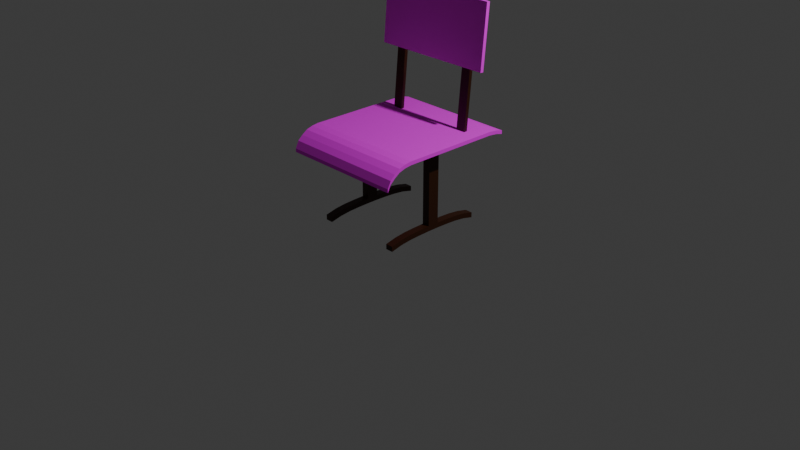 # Source: C_.blend  (saved by Blender 4.0.36; exported with 4.5.12 LTS)
import bpy
from mathutils import Matrix  # noqa: F401  (used for matrix-valued properties, if any)

bpy.ops.wm.read_factory_settings(use_empty=True)
scene = bpy.context.scene
scene.name = 'Scene'

# ---- collections
col_collection = bpy.data.collections.new('Collection'); scene.collection.children.link(col_collection)

# ---- images (referenced by path relative to the original .blend; pixels are not part of the script)
import os
ASSET_DIR = os.environ.get("B2B_ASSET_DIR", "")  # directory of the original .blend (textures are referenced by path, not embedded)
HERE = os.path.dirname(os.path.abspath(__file__))  # packed textures are extracted next to this script under _unpacked/

def load_image(name, relpath, width, height, colorspace="sRGB"):
    """Load a texture the original file referenced (path relative to the .blend, or extracted next to this script)."""
    p = next((c for c in (os.path.join(HERE, relpath), os.path.join(ASSET_DIR, relpath)) if relpath and os.path.exists(c)), "")
    if p:
        img = bpy.data.images.load(p, check_existing=True)
        img.name = name
    else:  # same state as the original file: an image datablock whose file is absent (Cycles renders it pink)
        img = bpy.data.images.new(name, width, height)
        img.source = "FILE"
        img.filepath = "//" + (relpath or name)
    img.colorspace_settings.name = colorspace
    return img
img_id27431_jpg = load_image('id27431.jpg', 'id27431.jpg', 1024, 1024, 'sRGB')
img_id27431_jpg_001 = load_image('id27431.jpg.001', 'id27431.jpg', 1024, 1024, 'sRGB')

# ---- materials (node trees are filled in below, after node groups)
mat_material_001 = bpy.data.materials.new('Material.001')
mat_material_001.use_transparent_shadow = False
mat_material_002 = bpy.data.materials.new('Material.002')
mat_material_002.use_transparent_shadow = False
mat_material_003 = bpy.data.materials.new('Material.003')
mat_material_003.use_transparent_shadow = False

# ---- material node trees
mat_material_001.use_nodes = True; mat_material_001.node_tree.nodes.clear()
_N = mat_material_001.node_tree.nodes; _L = mat_material_001.node_tree.links
n0 = _N.new('ShaderNodeBsdfPrincipled'); n0.name = 'Principled BSDF'; n0.location = (10, 300)
n0.inputs[0].default_value = (0.03454, 0.007899, 0.0, 1.0)
n0.inputs[3].default_value = 1.45
n1 = _N.new('ShaderNodeOutputMaterial'); n1.name = 'Material Output'; n1.location = (300, 300)
_L.new(n0.outputs[0], n1.inputs[0])
n1.is_active_output = True
mat_material_002.use_nodes = True; mat_material_002.node_tree.nodes.clear()
_N = mat_material_002.node_tree.nodes; _L = mat_material_002.node_tree.links
n0 = _N.new('ShaderNodeBsdfPrincipled'); n0.name = 'Principled BSDF'; n0.location = (10, 300)
n0.inputs[3].default_value = 1.45
n1 = _N.new('ShaderNodeTexImage'); n1.name = 'Image Texture'; n1.location = (-321, 282)
n1.image = img_id27431_jpg
n2 = _N.new('ShaderNodeOutputMaterial'); n2.name = 'Material Output'; n2.location = (297, 285)
_L.new(n0.outputs[0], n2.inputs[0])
_L.new(n1.outputs[0], n0.inputs[0])
n2.is_active_output = True
mat_material_003.use_nodes = True; mat_material_003.node_tree.nodes.clear()
_N = mat_material_003.node_tree.nodes; _L = mat_material_003.node_tree.links
n0 = _N.new('ShaderNodeBsdfPrincipled'); n0.name = 'Principled BSDF'; n0.location = (10, 300)
n0.inputs[2].default_value = 1.0
n0.inputs[3].default_value = 1.45
n1 = _N.new('ShaderNodeOutputMaterial'); n1.name = 'Material Output'; n1.location = (300, 300)
n2 = _N.new('ShaderNodeTexImage'); n2.name = 'Image Texture'; n2.location = (-290, 302)
n2.image = img_id27431_jpg_001
_L.new(n0.outputs[0], n1.inputs[0])
_L.new(n2.outputs[0], n0.inputs[0])
n1.is_active_output = True

# ---- world
world_world = bpy.data.worlds.new('World'); scene.world = world_world
world_world.use_nodes = True; world_world.node_tree.nodes.clear()
_N = world_world.node_tree.nodes; _L = world_world.node_tree.links
n0 = _N.new('ShaderNodeOutputWorld'); n0.name = 'World Output'; n0.location = (300, 300)
n1 = _N.new('ShaderNodeBackground'); n1.name = 'Background'; n1.location = (10, 300)
n1.inputs[0].default_value = (0.05088, 0.05088, 0.05088, 1.0)
_L.new(n1.outputs[0], n0.inputs[0])
n0.is_active_output = True
world_world.color = (0.05088, 0.05088, 0.05088)
world_world.use_sun_shadow = False
world_world.sun_shadow_jitter_overblur = 0.0

# ---- cameras
cam_camera = bpy.data.cameras.new('Camera')
cam_camera.clip_end = 100.0
cam_camera.ortho_scale = 7.314

# ---- lights
light_light = bpy.data.lights.new('Light', 'POINT')
light_light.transmission_factor = 0.0
light_light.use_soft_falloff = False
light_light.energy = 1000.0
light_light.shadow_soft_size = 0.1
light_light.shadow_maximum_resolution = 0.006
light_light.use_absolute_resolution = True

# ---- meshes
me_cube_001 = bpy.data.meshes.new('Cube.001')
me_cube_001.from_pydata([(0.4856, 0.06192, 0.8444), (0.4856, 0.06192, 44.87), (0.4856, -0.06192, 0.8444), (0.4856, -0.06192, 44.87), (0.4035, 0.06192, 0.8444), (0.4035, 0.06192, 44.87), (0.4035, -0.06192, 0.8444), (0.4035, -0.06192, 44.87), (-0.4001, 0.06192, 0.8444), (-0.4001, 0.06192, 44.87), (-0.4001, -0.06192, 0.8444), (-0.4001, -0.06192, 44.87), (-0.4822, 0.06192, 0.8444), (-0.4822, 0.06192, 44.87), (-0.4822, -0.06192, 0.8444), (-0.4822, -0.06192, 44.87), (0.3945, 0.3926, -0.8491), (0.3945, 0.4971, -63.06), (0.3945, 0.4299, -0.8491), (0.3945, 0.5345, -63.06), (0.4985, 0.3926, -0.8491), (0.4985, 0.4971, -63.06), (0.4985, 0.4299, -0.8491), (0.4985, 0.5345, -63.06), (0.4856, 0.5501, 47.57), (0.4856, -0.5501, 47.57), (0.4035, 0.5501, 47.57), (0.4035, -0.5501, 47.57), (-0.4001, 0.5501, 47.57), (-0.4001, -0.5501, 47.57), (-0.4822, 0.5501, 47.57), (-0.4822, -0.5501, 47.57), (0.4856, 0.5501, 50.46), (0.4856, -0.5501, 50.46), (0.4035, -0.5501, 50.46), (0.4035, 0.5501, 50.46), (-0.4001, 0.5501, 50.46), (-0.4001, -0.5501, 50.46), (-0.4822, -0.5501, 50.46), (-0.4822, 0.5501, 50.46), (0.4856, 0.4279, 46.07), (0.4856, 0.3056, 45.32), (0.4856, 0.1834, 45.02), (0.4856, 0.06113, 44.87), (0.4856, -0.06113, 44.87), (0.4856, -0.1834, 45.02), (0.4856, -0.3056, 45.32), (0.4856, -0.4279, 46.07), (0.4035, -0.4279, 46.07), (0.4035, -0.3056, 45.32), (0.4035, -0.1834, 45.02), (0.4035, -0.06113, 44.87), (0.4035, 0.06113, 44.87), (0.4035, 0.1834, 45.02), (0.4035, 0.3056, 45.32), (0.4035, 0.4279, 46.07), (0.4856, 0.4279, 48.96), (0.4856, 0.3056, 48.2), (0.4856, 0.1834, 47.9), (0.4856, 0.06113, 47.75), (0.4856, -0.06113, 47.75), (0.4856, -0.1834, 47.9), (0.4856, -0.3056, 48.2), (0.4856, -0.4279, 48.96), (0.4035, -0.4279, 48.96), (0.4035, -0.3056, 48.2), (0.4035, -0.1834, 47.9), (0.4035, -0.06113, 47.75), (0.4035, 0.06113, 47.75), (0.4035, 0.1834, 47.9), (0.4035, 0.3056, 48.2), (0.4035, 0.4279, 48.96), (-0.4001, 0.4279, 46.07), (-0.4001, 0.3056, 45.32), (-0.4001, 0.1834, 45.02), (-0.4001, 0.06113, 44.87), (-0.4001, -0.06113, 44.87), (-0.4001, -0.1834, 45.02), (-0.4001, -0.3056, 45.32), (-0.4001, -0.4279, 46.07), (-0.4822, -0.4279, 46.07), (-0.4822, -0.3056, 45.32), (-0.4822, -0.1834, 45.02), (-0.4822, -0.06113, 44.87), (-0.4822, 0.06113, 44.87), (-0.4822, 0.1834, 45.02), (-0.4822, 0.3056, 45.32), (-0.4822, 0.4279, 46.07), (-0.4001, 0.4279, 48.96), (-0.4001, 0.3056, 48.2), (-0.4001, 0.1834, 47.9), (-0.4001, 0.06113, 47.75), (-0.4001, -0.06113, 47.75), (-0.4001, -0.1834, 47.9), (-0.4001, -0.3056, 48.2), (-0.4001, -0.4279, 48.96), (-0.4822, -0.4279, 48.96), (-0.4822, -0.3056, 48.2), (-0.4822, -0.1834, 47.9), (-0.4822, -0.06113, 47.75), (-0.4822, 0.06113, 47.75), (-0.4822, 0.1834, 47.9), (-0.4822, 0.3056, 48.2), (-0.4822, 0.4279, 48.96), (-0.3867, 0.5345, -63.06), (-0.3867, 0.4299, -0.8491), (-0.3867, 0.4971, -63.06), (-0.3867, 0.3926, -0.8491), (-0.4907, 0.5345, -63.06), (-0.4907, 0.4299, -0.8491), (-0.4907, 0.4971, -63.06), (-0.4907, 0.3926, -0.8491)], [], [(0, 1, 3, 2), (2, 3, 7, 6), (6, 7, 5, 4), (4, 5, 1, 0), (2, 6, 4, 0), (7, 3, 1, 5), (8, 9, 11, 10), (10, 11, 15, 14), (14, 15, 13, 12), (12, 13, 9, 8), (10, 14, 12, 8), (15, 11, 9, 13), (16, 17, 19, 18), (18, 19, 23, 22), (22, 23, 21, 20), (20, 21, 17, 16), (18, 22, 20, 16), (23, 19, 17, 21), (104, 108, 110, 106), (109, 105, 107, 111), (107, 106, 110, 111), (55, 26, 24, 40), (87, 30, 28, 72), (71, 56, 32, 35), (103, 88, 36, 39), (28, 30, 39, 36), (31, 29, 37, 38), (24, 26, 35, 32), (27, 25, 33, 34), (80, 31, 38, 96), (72, 28, 36, 88), (48, 27, 34, 64), (40, 24, 32, 56), (25, 47, 63, 33), (47, 46, 62, 63), (46, 45, 61, 62), (45, 44, 60, 61), (44, 43, 59, 60), (43, 42, 58, 59), (42, 41, 57, 58), (41, 40, 56, 57), (26, 55, 71, 35), (55, 54, 70, 71), (54, 53, 69, 70), (53, 52, 68, 69), (52, 51, 67, 68), (51, 50, 66, 67), (50, 49, 65, 66), (49, 48, 64, 65), (34, 33, 63, 64), (64, 63, 62, 65), (65, 62, 61, 66), (66, 61, 60, 67), (67, 60, 59, 68), (68, 59, 58, 69), (69, 58, 57, 70), (70, 57, 56, 71), (27, 48, 47, 25), (48, 49, 46, 47), (49, 50, 45, 46), (50, 51, 44, 45), (51, 52, 43, 44), (52, 53, 42, 43), (53, 54, 41, 42), (54, 55, 40, 41), (29, 79, 95, 37), (79, 78, 94, 95), (78, 77, 93, 94), (77, 76, 92, 93), (76, 75, 91, 92), (75, 74, 90, 91), (74, 73, 89, 90), (73, 72, 88, 89), (30, 87, 103, 39), (87, 86, 102, 103), (86, 85, 101, 102), (85, 84, 100, 101), (84, 83, 99, 100), (83, 82, 98, 99), (82, 81, 97, 98), (81, 80, 96, 97), (38, 37, 95, 96), (96, 95, 94, 97), (97, 94, 93, 98), (98, 93, 92, 99), (99, 92, 91, 100), (100, 91, 90, 101), (101, 90, 89, 102), (102, 89, 88, 103), (31, 80, 79, 29), (80, 81, 78, 79), (81, 82, 77, 78), (82, 83, 76, 77), (83, 84, 75, 76), (84, 85, 74, 75), (85, 86, 73, 74), (86, 87, 72, 73), (105, 104, 106, 107), (109, 108, 104, 105), (111, 110, 108, 109)])
_uv = me_cube_001.uv_layers.new(name='UVMap')
_uv.uv.foreach_set('vector', [0.375, 0.0, 0.625, 0.0, 0.625, 0.25, 0.375, 0.25, 0.375, 0.25, 0.625, 0.25, 0.625, 0.5, 0.375, 0.5, 0.375, 0.5, 0.625, 0.5, 0.625, 0.75, 0.375, 0.75, 0.375, 0.75, 0.625, 0.75, 0.625, 1.0, 0.375, 1.0, 0.125, 0.5, 0.375, 0.5, 0.375, 0.75, 0.125, 0.75, 0.625, 0.5, 0.875, 0.5, 0.875, 0.75, 0.625, 0.75, 0.375, 0.0, 0.625, 0.0, 0.625, 0.25, 0.375, 0.25, 0.375, 0.25, 0.625, 0.25, 0.625, 0.5, 0.375, 0.5, 0.375, 0.5, 0.625, 0.5, 0.625, 0.75, 0.375, 0.75, 0.375, 0.75, 0.625, 0.75, 0.625, 1.0, 0.375, 1.0, 0.125, 0.5, 0.375, 0.5, 0.375, 0.75, 0.125, 0.75, 0.625, 0.5, 0.875, 0.5, 0.875, 0.75, 0.625, 0.75, 0.625, 0.5, 0.875, 0.5, 0.875, 0.75, 0.625, 0.75, 0.125, 0.5, 0.375, 0.5, 0.375, 0.75, 0.125, 0.75, 0.375, 0.75, 0.625, 0.75, 0.625, 1.0, 0.375, 1.0, 0.375, 0.5, 0.625, 0.5, 0.625, 0.75, 0.375, 0.75, 0.375, 0.25, 0.625, 0.25, 0.625, 0.5, 0.375, 0.5, 0.375, 0.0, 0.625, 0.0, 0.625, 0.25, 0.375, 0.25, 0.375, 0.0, 0.625, 0.0, 0.625, 0.25, 0.375, 0.25, 0.375, 0.25, 0.625, 0.25, 0.625, 0.5, 0.375, 0.5, 0.375, 0.5, 0.625, 0.5, 0.625, 0.75, 0.375, 0.75, 0.625, 0.7222, 0.625, 0.75, 0.875, 0.75, 0.875, 0.7222, 0.625, 0.7222, 0.625, 0.75, 0.875, 0.75, 0.875, 0.7222, 0.625, 0.7222, 0.875, 0.7222, 0.875, 0.75, 0.625, 0.75, 0.625, 0.7222, 0.875, 0.7222, 0.875, 0.75, 0.625, 0.75, 0.875, 0.75, 0.625, 0.75, 0.625, 0.75, 0.875, 0.75, 0.625, 0.5, 0.875, 0.5, 0.875, 0.5, 0.625, 0.5, 0.875, 0.75, 0.625, 0.75, 0.625, 0.75, 0.875, 0.75, 0.625, 0.5, 0.875, 0.5, 0.875, 0.5, 0.625, 0.5, 0.625, 0.5278, 0.625, 0.5, 0.625, 0.5, 0.625, 0.5278, 0.875, 0.7222, 0.875, 0.75, 0.875, 0.75, 0.875, 0.7222, 0.625, 0.5278, 0.625, 0.5, 0.625, 0.5, 0.625, 0.5278, 0.875, 0.7222, 0.875, 0.75, 0.875, 0.75, 0.875, 0.7222, 0.875, 0.5, 0.875, 0.5278, 0.875, 0.5278, 0.875, 0.5, 0.875, 0.5278, 0.875, 0.5556, 0.875, 0.5556, 0.875, 0.5278, 0.875, 0.5556, 0.875, 0.5833, 0.875, 0.5833, 0.875, 0.5556, 0.875, 0.5833, 0.875, 0.6111, 0.875, 0.6111, 0.875, 0.5833, 0.875, 0.6111, 0.875, 0.6389, 0.875, 0.6389, 0.875, 0.6111, 0.875, 0.6389, 0.875, 0.6667, 0.875, 0.6667, 0.875, 0.6389, 0.875, 0.6667, 0.875, 0.6944, 0.875, 0.6944, 0.875, 0.6667, 0.875, 0.6944, 0.875, 0.7222, 0.875, 0.7222, 0.875, 0.6944, 0.625, 0.75, 0.625, 0.7222, 0.625, 0.7222, 0.625, 0.75, 0.625, 0.7222, 0.625, 0.6944, 0.625, 0.6944, 0.625, 0.7222, 0.625, 0.6944, 0.625, 0.6667, 0.625, 0.6667, 0.625, 0.6944, 0.625, 0.6667, 0.625, 0.6389, 0.625, 0.6389, 0.625, 0.6667, 0.625, 0.6389, 0.625, 0.6111, 0.625, 0.6111, 0.625, 0.6389, 0.625, 0.6111, 0.625, 0.5833, 0.625, 0.5833, 0.625, 0.6111, 0.625, 0.5833, 0.625, 0.5556, 0.625, 0.5556, 0.625, 0.5833, 0.625, 0.5556, 0.625, 0.5278, 0.625, 0.5278, 0.625, 0.5556, 0.625, 0.5, 0.875, 0.5, 0.875, 0.5278, 0.625, 0.5278, 0.625, 0.5278, 0.875, 0.5278, 0.875, 0.5556, 0.625, 0.5556, 0.625, 0.5556, 0.875, 0.5556, 0.875, 0.5833, 0.625, 0.5833, 0.625, 0.5833, 0.875, 0.5833, 0.875, 0.6111, 0.625, 0.6111, 0.625, 0.6111, 0.875, 0.6111, 0.875, 0.6389, 0.625, 0.6389, 0.625, 0.6389, 0.875, 0.6389, 0.875, 0.6667, 0.625, 0.6667, 0.625, 0.6667, 0.875, 0.6667, 0.875, 0.6944, 0.625, 0.6944, 0.625, 0.6944, 0.875, 0.6944, 0.875, 0.7222, 0.625, 0.7222, 0.625, 0.5, 0.625, 0.5278, 0.875, 0.5278, 0.875, 0.5, 0.625, 0.5278, 0.625, 0.5556, 0.875, 0.5556, 0.875, 0.5278, 0.625, 0.5556, 0.625, 0.5833, 0.875, 0.5833, 0.875, 0.5556, 0.625, 0.5833, 0.625, 0.6111, 0.875, 0.6111, 0.875, 0.5833, 0.625, 0.6111, 0.625, 0.6389, 0.875, 0.6389, 0.875, 0.6111, 0.625, 0.6389, 0.625, 0.6667, 0.875, 0.6667, 0.875, 0.6389, 0.625, 0.6667, 0.625, 0.6944, 0.875, 0.6944, 0.875, 0.6667, 0.625, 0.6944, 0.625, 0.7222, 0.875, 0.7222, 0.875, 0.6944, 0.875, 0.5, 0.875, 0.5278, 0.875, 0.5278, 0.875, 0.5, 0.875, 0.5278, 0.875, 0.5556, 0.875, 0.5556, 0.875, 0.5278, 0.875, 0.5556, 0.875, 0.5833, 0.875, 0.5833, 0.875, 0.5556, 0.875, 0.5833, 0.875, 0.6111, 0.875, 0.6111, 0.875, 0.5833, 0.875, 0.6111, 0.875, 0.6389, 0.875, 0.6389, 0.875, 0.6111, 0.875, 0.6389, 0.875, 0.6667, 0.875, 0.6667, 0.875, 0.6389, 0.875, 0.6667, 0.875, 0.6944, 0.875, 0.6944, 0.875, 0.6667, 0.875, 0.6944, 0.875, 0.7222, 0.875, 0.7222, 0.875, 0.6944, 0.625, 0.75, 0.625, 0.7222, 0.625, 0.7222, 0.625, 0.75, 0.625, 0.7222, 0.625, 0.6944, 0.625, 0.6944, 0.625, 0.7222, 0.625, 0.6944, 0.625, 0.6667, 0.625, 0.6667, 0.625, 0.6944, 0.625, 0.6667, 0.625, 0.6389, 0.625, 0.6389, 0.625, 0.6667, 0.625, 0.6389, 0.625, 0.6111, 0.625, 0.6111, 0.625, 0.6389, 0.625, 0.6111, 0.625, 0.5833, 0.625, 0.5833, 0.625, 0.6111, 0.625, 0.5833, 0.625, 0.5556, 0.625, 0.5556, 0.625, 0.5833, 0.625, 0.5556, 0.625, 0.5278, 0.625, 0.5278, 0.625, 0.5556, 0.625, 0.5, 0.875, 0.5, 0.875, 0.5278, 0.625, 0.5278, 0.625, 0.5278, 0.875, 0.5278, 0.875, 0.5556, 0.625, 0.5556, 0.625, 0.5556, 0.875, 0.5556, 0.875, 0.5833, 0.625, 0.5833, 0.625, 0.5833, 0.875, 0.5833, 0.875, 0.6111, 0.625, 0.6111, 0.625, 0.6111, 0.875, 0.6111, 0.875, 0.6389, 0.625, 0.6389, 0.625, 0.6389, 0.875, 0.6389, 0.875, 0.6667, 0.625, 0.6667, 0.625, 0.6667, 0.875, 0.6667, 0.875, 0.6944, 0.625, 0.6944, 0.625, 0.6944, 0.875, 0.6944, 0.875, 0.7222, 0.625, 0.7222, 0.625, 0.5, 0.625, 0.5278, 0.875, 0.5278, 0.875, 0.5, 0.625, 0.5278, 0.625, 0.5556, 0.875, 0.5556, 0.875, 0.5278, 0.625, 0.5556, 0.625, 0.5833, 0.875, 0.5833, 0.875, 0.5556, 0.625, 0.5833, 0.625, 0.6111, 0.875, 0.6111, 0.875, 0.5833, 0.625, 0.6111, 0.625, 0.6389, 0.875, 0.6389, 0.875, 0.6111, 0.625, 0.6389, 0.625, 0.6667, 0.875, 0.6667, 0.875, 0.6389, 0.625, 0.6667, 0.625, 0.6944, 0.875, 0.6944, 0.875, 0.6667, 0.625, 0.6944, 0.625, 0.7222, 0.875, 0.7222, 0.875, 0.6944, 0.375, 0.75, 0.625, 0.75, 0.625, 1.0, 0.375, 1.0, 0.125, 0.5, 0.375, 0.5, 0.375, 0.75, 0.125, 0.75, 0.625, 0.5, 0.875, 0.5, 0.875, 0.75, 0.625, 0.75])
me_cube_001.materials.append(mat_material_001)
me_cube_001.materials.append(mat_material_002)
me_cube_001.update()
me_cube_002 = bpy.data.meshes.new('Cube.002')
me_cube_002.from_pydata([(-0.6626, 0.7557, 0.6609), (-0.6626, 0.7557, 2.661), (0.6634, 0.7557, 0.6609), (0.6634, 0.7557, 2.661), (-0.6626, 0.1912, -1.0), (-0.6626, -0.4755, -1.0), (-0.6626, -0.4755, 1.0), (-0.6626, 0.1912, 1.0), (0.6634, -0.4755, -1.0), (0.6634, 0.1912, -1.0), (0.6634, 0.1912, 1.0), (0.6634, -0.4755, 1.0), (0.2214, 0.7557, 0.6609), (-0.2206, 0.7557, 0.6609), (-0.2206, 0.7557, 2.661), (0.2214, 0.7557, 2.661), (-0.2206, 0.1912, 1.0), (0.2214, 0.1912, 1.0), (-0.2206, -0.4755, 1.0), (0.2214, -0.4755, 1.0), (0.2214, 0.1912, -1.0), (-0.2206, 0.1912, -1.0), (0.2214, -0.4755, -1.0), (-0.2206, -0.4755, -1.0), (-0.2206, 0.5809, 1.0), (-0.2206, 0.6812, 1.604), (0.2214, 0.5809, 1.0), (0.2214, 0.6812, 1.604), (0.2214, 0.5809, -1.0), (0.2214, 0.6812, -0.396), (-0.2206, 0.5809, -1.0), (-0.2206, 0.6812, -0.396), (0.6634, 0.5809, 1.0), (0.6634, 0.6812, 1.604), (-0.6626, 0.5809, -1.0), (-0.6626, 0.6812, -0.396), (0.6634, 0.6812, -0.396), (0.6634, 0.5809, -1.0), (-0.6626, 0.6812, 1.604), (-0.6626, 0.5809, 1.0), (-0.6626, -0.5505, 1.501), (0.6634, -0.5505, -0.499), (-0.6626, -0.5505, -0.499), (0.6634, -0.5505, 1.501), (0.2214, -0.5505, 1.501), (-0.2206, -0.5505, 1.501), (-0.2206, -0.5505, -0.499), (0.2214, -0.5505, -0.499), (-0.6626, -0.7648, 9.042), (-0.6626, -0.7648, 11.04), (0.6634, -0.7648, 9.042), (0.6634, -0.7648, 11.04), (-0.2206, -0.7648, 9.042), (0.2214, -0.7648, 9.042), (0.2214, -0.7648, 11.04), (-0.2206, -0.7648, 11.04), (-0.6626, -0.6187, 0.6281), (0.6634, -0.6187, 2.628), (-0.6626, -0.6187, 2.628), (0.6634, -0.6187, 0.6281), (0.2214, -0.6187, 2.628), (-0.2206, -0.6187, 2.628), (-0.2206, -0.6187, 0.6281), (0.2214, -0.6187, 0.6281), (-0.6626, -0.677, 2.757), (0.6634, -0.677, 4.757), (0.2214, -0.677, 4.757), (-0.2206, -0.677, 4.757), (-0.2206, -0.677, 2.757), (0.2214, -0.677, 2.757), (-0.6626, -0.677, 4.757), (0.6634, -0.677, 2.757), (-0.6626, -0.5505, 1.501), (0.6634, -0.5505, -0.499), (-0.6626, -0.5505, -0.499), (0.6634, -0.5505, 1.501), (0.2214, -0.5505, 1.501), (-0.2206, -0.5505, 1.501), (-0.2206, -0.5505, -0.499), (0.2214, -0.5505, -0.499), (-0.6626, -0.7291, 5.215), (0.6634, -0.7291, 7.215), (0.2214, -0.7291, 7.215), (-0.2206, -0.7291, 7.215), (-0.2206, -0.7291, 5.215), (0.2214, -0.7291, 5.215), (-0.6626, -0.7291, 7.215), (0.6634, -0.7291, 5.215), (-0.6626, -0.7648, 9.042), (-0.6626, -0.7648, 11.04), (0.6634, -0.7648, 9.042), (0.6634, -0.7648, 11.04), (-0.2206, -0.7648, 9.042), (0.2214, -0.7648, 9.042), (0.2214, -0.7648, 11.04), (-0.2206, -0.7648, 11.04), (-0.6587, 0.4126, -34.68), (-0.6587, 0.4708, -69.86), (-0.6587, 0.5084, -69.69), (-0.6587, 0.4503, -34.51), (0.6673, 0.4708, -69.86), (0.6673, 0.4126, -34.68), (0.6673, 0.4503, -34.51), (0.6673, 0.5084, -69.69), (-0.2167, 0.4503, -34.51), (0.2253, 0.4503, -34.51), (-0.2167, 0.5084, -69.69), (0.2253, 0.5084, -69.69), (0.2253, 0.4126, -34.68), (-0.2167, 0.4126, -34.68), (0.2253, 0.4708, -69.86), (-0.2167, 0.4708, -69.86)], [], [(35, 38, 1, 0), (12, 15, 3, 2), (83, 86, 49, 55), (24, 39, 7, 16), (16, 7, 6, 18), (28, 37, 9, 20), (20, 9, 8, 22), (37, 32, 10, 9), (9, 10, 11, 8), (42, 40, 6, 5), (5, 6, 7, 4), (4, 21, 23, 5), (21, 20, 22, 23), (34, 30, 21, 4), (30, 28, 20, 21), (10, 17, 19, 11), (17, 16, 18, 19), (32, 26, 17, 10), (26, 24, 16, 17), (85, 87, 50, 53), (87, 81, 51, 50), (0, 1, 14, 13), (13, 14, 15, 12), (34, 39, 38, 35), (4, 7, 39, 34), (25, 38, 39, 24), (14, 1, 38, 25), (29, 36, 37, 28), (12, 2, 36, 29), (36, 33, 32, 37), (2, 3, 33, 36), (35, 31, 30, 34), (0, 13, 31, 35), (31, 29, 28, 30), (13, 12, 29, 31), (33, 27, 26, 32), (3, 15, 27, 33), (27, 25, 24, 26), (15, 14, 25, 27), (8, 11, 43, 41), (22, 8, 41, 47), (18, 6, 40, 45), (11, 19, 44, 43), (19, 18, 45, 44), (5, 23, 46, 42), (23, 22, 47, 46), (81, 82, 54, 51), (82, 83, 55, 54), (80, 84, 52, 48), (84, 85, 53, 52), (78, 79, 63, 62), (74, 78, 62, 56), (76, 77, 61, 60), (75, 76, 60, 57), (64, 70, 58, 56), (77, 72, 58, 61), (79, 73, 59, 63), (73, 75, 57, 59), (80, 86, 70, 64), (62, 63, 69, 68), (56, 62, 68, 64), (60, 61, 67, 66), (57, 60, 66, 65), (61, 58, 70, 67), (63, 59, 71, 69), (59, 57, 65, 71), (56, 58, 72, 74), (48, 49, 86, 80), (68, 69, 85, 84), (64, 68, 84, 80), (66, 67, 83, 82), (65, 66, 82, 81), (67, 70, 86, 83), (69, 71, 87, 85), (71, 65, 81, 87), (92, 95, 89, 88), (90, 91, 94, 93), (93, 94, 95, 92), (104, 99, 98, 106), (108, 101, 100, 110), (101, 102, 103, 100), (97, 98, 99, 96), (96, 109, 111, 97), (109, 108, 110, 111), (102, 105, 107, 103), (105, 104, 106, 107), (107, 106, 98, 97, 111, 110, 100, 103), (105, 102, 101, 108, 109, 96, 99, 104)])
_uv = me_cube_002.uv_layers.new(name='UVMap')
_uv.uv.foreach_set('vector', [0.375, 0.239, 0.625, 0.239, 0.625, 0.25, 0.375, 0.25, 0.375, 0.4167, 0.625, 0.4167, 0.625, 0.5, 0.375, 0.5, 0.7917, 0.7396, 0.875, 0.7396, 0.875, 0.75, 0.7917, 0.75, 0.7917, 0.5388, 0.875, 0.5388, 0.875, 0.5833, 0.7917, 0.5833, 0.7917, 0.5833, 0.875, 0.5833, 0.875, 0.6667, 0.7917, 0.6667, 0.2917, 0.5388, 0.375, 0.5388, 0.375, 0.5833, 0.2917, 0.5833, 0.2917, 0.5833, 0.375, 0.5833, 0.375, 0.6667, 0.2917, 0.6667, 0.375, 0.5388, 0.625, 0.5388, 0.625, 0.5833, 0.375, 0.5833, 0.375, 0.5833, 0.625, 0.5833, 0.625, 0.6667, 0.375, 0.6667, 0.375, 0.0625, 0.625, 0.0625, 0.625, 0.08333, 0.375, 0.08333, 0.375, 0.08333, 0.625, 0.08333, 0.625, 0.1667, 0.375, 0.1667, 0.125, 0.5833, 0.2083, 0.5833, 0.2083, 0.6667, 0.125, 0.6667, 0.2083, 0.5833, 0.2917, 0.5833, 0.2917, 0.6667, 0.2083, 0.6667, 0.125, 0.5388, 0.2083, 0.5388, 0.2083, 0.5833, 0.125, 0.5833, 0.2083, 0.5388, 0.2917, 0.5388, 0.2917, 0.5833, 0.2083, 0.5833, 0.625, 0.5833, 0.7083, 0.5833, 0.7083, 0.6667, 0.625, 0.6667, 0.7083, 0.5833, 0.7917, 0.5833, 0.7917, 0.6667, 0.7083, 0.6667, 0.625, 0.5388, 0.7083, 0.5388, 0.7083, 0.5833, 0.625, 0.5833, 0.7083, 0.5388, 0.7917, 0.5388, 0.7917, 0.5833, 0.7083, 0.5833, 0.2917, 0.7396, 0.375, 0.7396, 0.375, 0.75, 0.2917, 0.75, 0.375, 0.7396, 0.625, 0.7396, 0.625, 0.75, 0.375, 0.75, 0.375, 0.25, 0.625, 0.25, 0.625, 0.3333, 0.375, 0.3333, 0.375, 0.3333, 0.625, 0.3333, 0.625, 0.4167, 0.375, 0.4167, 0.375, 0.2112, 0.625, 0.2112, 0.625, 0.239, 0.375, 0.239, 0.375, 0.1667, 0.625, 0.1667, 0.625, 0.2112, 0.375, 0.2112, 0.7917, 0.511, 0.875, 0.511, 0.875, 0.5388, 0.7917, 0.5388, 0.7917, 0.5, 0.875, 0.5, 0.875, 0.511, 0.7917, 0.511, 0.2917, 0.511, 0.375, 0.511, 0.375, 0.5388, 0.2917, 0.5388, 0.2917, 0.5, 0.375, 0.5, 0.375, 0.511, 0.2917, 0.511, 0.375, 0.511, 0.625, 0.511, 0.625, 0.5388, 0.375, 0.5388, 0.375, 0.5, 0.625, 0.5, 0.625, 0.511, 0.375, 0.511, 0.125, 0.511, 0.2083, 0.511, 0.2083, 0.5388, 0.125, 0.5388, 0.125, 0.5, 0.2083, 0.5, 0.2083, 0.511, 0.125, 0.511, 0.2083, 0.511, 0.2917, 0.511, 0.2917, 0.5388, 0.2083, 0.5388, 0.2083, 0.5, 0.2917, 0.5, 0.2917, 0.511, 0.2083, 0.511, 0.625, 0.511, 0.7083, 0.511, 0.7083, 0.5388, 0.625, 0.5388, 0.625, 0.5, 0.7083, 0.5, 0.7083, 0.511, 0.625, 0.511, 0.7083, 0.511, 0.7917, 0.511, 0.7917, 0.5388, 0.7083, 0.5388, 0.7083, 0.5, 0.7917, 0.5, 0.7917, 0.511, 0.7083, 0.511, 0.375, 0.6667, 0.625, 0.6667, 0.625, 0.6875, 0.375, 0.6875, 0.2917, 0.6667, 0.375, 0.6667, 0.375, 0.6875, 0.2917, 0.6875, 0.7917, 0.6667, 0.875, 0.6667, 0.875, 0.6875, 0.7917, 0.6875, 0.625, 0.6667, 0.7083, 0.6667, 0.7083, 0.6875, 0.625, 0.6875, 0.7083, 0.6667, 0.7917, 0.6667, 0.7917, 0.6875, 0.7083, 0.6875, 0.125, 0.6667, 0.2083, 0.6667, 0.2083, 0.6875, 0.125, 0.6875, 0.2083, 0.6667, 0.2917, 0.6667, 0.2917, 0.6875, 0.2083, 0.6875, 0.625, 0.7396, 0.7083, 0.7396, 0.7083, 0.75, 0.625, 0.75, 0.7083, 0.7396, 0.7917, 0.7396, 0.7917, 0.75, 0.7083, 0.75, 0.125, 0.7396, 0.2083, 0.7396, 0.2083, 0.75, 0.125, 0.75, 0.2083, 0.7396, 0.2917, 0.7396, 0.2917, 0.75, 0.2083, 0.75, 0.2083, 0.6875, 0.2917, 0.6875, 0.2917, 0.7083, 0.2083, 0.7083, 0.125, 0.6875, 0.2083, 0.6875, 0.2083, 0.7083, 0.125, 0.7083, 0.7083, 0.6875, 0.7917, 0.6875, 0.7917, 0.7083, 0.7083, 0.7083, 0.625, 0.6875, 0.7083, 0.6875, 0.7083, 0.7083, 0.625, 0.7083, 0.375, 0.02083, 0.625, 0.02083, 0.625, 0.04167, 0.375, 0.04167, 0.7917, 0.6875, 0.875, 0.6875, 0.875, 0.7083, 0.7917, 0.7083, 0.2917, 0.6875, 0.375, 0.6875, 0.375, 0.7083, 0.2917, 0.7083, 0.375, 0.6875, 0.625, 0.6875, 0.625, 0.7083, 0.375, 0.7083, 0.375, 0.01042, 0.625, 0.01042, 0.625, 0.02083, 0.375, 0.02083, 0.2083, 0.7083, 0.2917, 0.7083, 0.2917, 0.7292, 0.2083, 0.7292, 0.125, 0.7083, 0.2083, 0.7083, 0.2083, 0.7292, 0.125, 0.7292, 0.7083, 0.7083, 0.7917, 0.7083, 0.7917, 0.7292, 0.7083, 0.7292, 0.625, 0.7083, 0.7083, 0.7083, 0.7083, 0.7292, 0.625, 0.7292, 0.7917, 0.7083, 0.875, 0.7083, 0.875, 0.7292, 0.7917, 0.7292, 0.2917, 0.7083, 0.375, 0.7083, 0.375, 0.7292, 0.2917, 0.7292, 0.375, 0.7083, 0.625, 0.7083, 0.625, 0.7292, 0.375, 0.7292, 0.375, 0.04167, 0.625, 0.04167, 0.625, 0.0625, 0.375, 0.0625, 0.375, 0.0, 0.625, 0.0, 0.625, 0.01042, 0.375, 0.01042, 0.2083, 0.7292, 0.2917, 0.7292, 0.2917, 0.7396, 0.2083, 0.7396, 0.125, 0.7292, 0.2083, 0.7292, 0.2083, 0.7396, 0.125, 0.7396, 0.7083, 0.7292, 0.7917, 0.7292, 0.7917, 0.7396, 0.7083, 0.7396, 0.625, 0.7292, 0.7083, 0.7292, 0.7083, 0.7396, 0.625, 0.7396, 0.7917, 0.7292, 0.875, 0.7292, 0.875, 0.7396, 0.7917, 0.7396, 0.2917, 0.7292, 0.375, 0.7292, 0.375, 0.7396, 0.2917, 0.7396, 0.375, 0.7292, 0.625, 0.7292, 0.625, 0.7396, 0.375, 0.7396, 0.375, 0.9167, 0.625, 0.9167, 0.625, 1.0, 0.375, 1.0, 0.375, 0.75, 0.625, 0.75, 0.625, 0.8333, 0.375, 0.8333, 0.375, 0.8333, 0.625, 0.8333, 0.625, 0.9167, 0.375, 0.9167, 0.7917, 0.5833, 0.875, 0.5833, 0.875, 0.6667, 0.7917, 0.6667, 0.2917, 0.5833, 0.375, 0.5833, 0.375, 0.6667, 0.2917, 0.6667, 0.375, 0.5833, 0.625, 0.5833, 0.625, 0.6667, 0.375, 0.6667, 0.375, 0.08333, 0.625, 0.08333, 0.625, 0.1667, 0.375, 0.1667, 0.125, 0.5833, 0.2083, 0.5833, 0.2083, 0.6667, 0.125, 0.6667, 0.2083, 0.5833, 0.2917, 0.5833, 0.2917, 0.6667, 0.2083, 0.6667, 0.625, 0.5833, 0.7083, 0.5833, 0.7083, 0.6667, 0.625, 0.6667, 0.7083, 0.5833, 0.7917, 0.5833, 0.7917, 0.6667, 0.7083, 0.6667, 0.7083, 0.6667, 0.7917, 0.6667, 0.875, 0.6667, 0.375, 0.08333, 0.2083, 0.6667, 0.2917, 0.6667, 0.375, 0.6667, 0.625, 0.6667, 0.7083, 0.5833, 0.625, 0.5833, 0.375, 0.5833, 0.2917, 0.5833, 0.2083, 0.5833, 0.375, 0.1667, 0.875, 0.5833, 0.7917, 0.5833])
me_cube_002.materials.append(mat_material_003)
me_cube_002.update()

# ---- objects
ob_light = bpy.data.objects.new('Light', light_light)
ob_camera = bpy.data.objects.new('Camera', cam_camera)
ob_cube = bpy.data.objects.new('Cube', me_cube_001)
ob_cube_001 = bpy.data.objects.new('Cube.001', me_cube_002)

# ---- transforms, parenting, visibility, modifiers, constraints
ob_light.location = (4.076, 1.005, 5.904)
ob_light.rotation_euler = (0.6503, 0.05522, 1.866)
ob_light.lock_rotations_4d = False
ob_light.empty_display_type = 'ARROWS'
ob_light.color = (0.0, 0.0, 0.0, 0.0)
ob_light.lineart.crease_threshold = 0.0
ob_camera.location = (7.359, -6.926, 4.958)
ob_camera.rotation_euler = (1.109, 0.0, 0.8149)
ob_camera.lock_rotations_4d = False
ob_camera.empty_display_type = 'ARROWS'
ob_camera.color = (0.0, 0.0, 0.0, 0.0)
ob_camera.display_type = 'WIRE'
ob_camera.lineart.crease_threshold = 0.0
ob_cube.location = (0.0, 0.0, 0.9574)
ob_cube.scale = (1.0, 1.0, -0.01888)
ob_cube_001.location = (0.0, 0.0, 0.9574)
ob_cube_001.scale = (1.0, 1.0, -0.01888)

# ---- collection membership
col_collection.objects.link(ob_light)
col_collection.objects.link(ob_camera)
col_collection.objects.link(ob_cube)
col_collection.objects.link(ob_cube_001)

# ---- scene / render settings (as saved in the file)
scene.camera = ob_camera
scene.frame_start = 1; scene.frame_end = 250; scene.frame_set(1)
scene.render.engine = 'BLENDER_EEVEE_NEXT'
scene.cycles.sampling_pattern = 'TABULATED_SOBOL'
bpy.context.view_layer.update()
